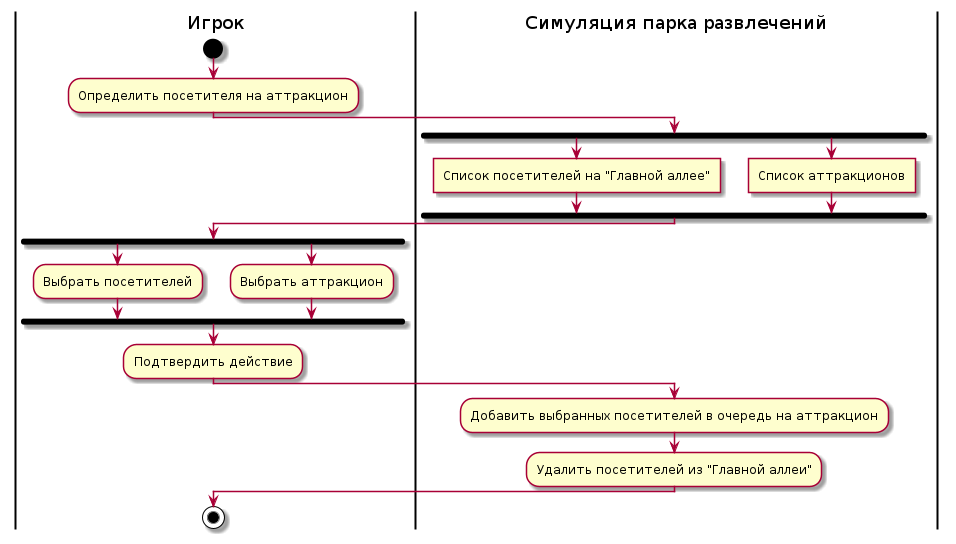

The diagram above was rendered by PlantUML. Its source (embedded in the PNG):
@startuml add-visitor-to-attraction-activity-diagram
skinparam ConditionEndStyle hline
|Игрок|
start
:Определить посетителя на аттракцион;
|Симуляция парка развлечений|
fork
:Список посетителей на "Главной аллее"]
forkagain
:Список аттракционов]
endfork
|Игрок|
fork
:Выбрать посетителей;
forkagain
:Выбрать аттракцион;
endfork
:Подтвердить действие;
|Симуляция парка развлечений|
:Добавить выбранных посетителей в очередь на аттракцион;
:Удалить посетителей из "Главной аллеи";
|Игрок|
stop
@enduml